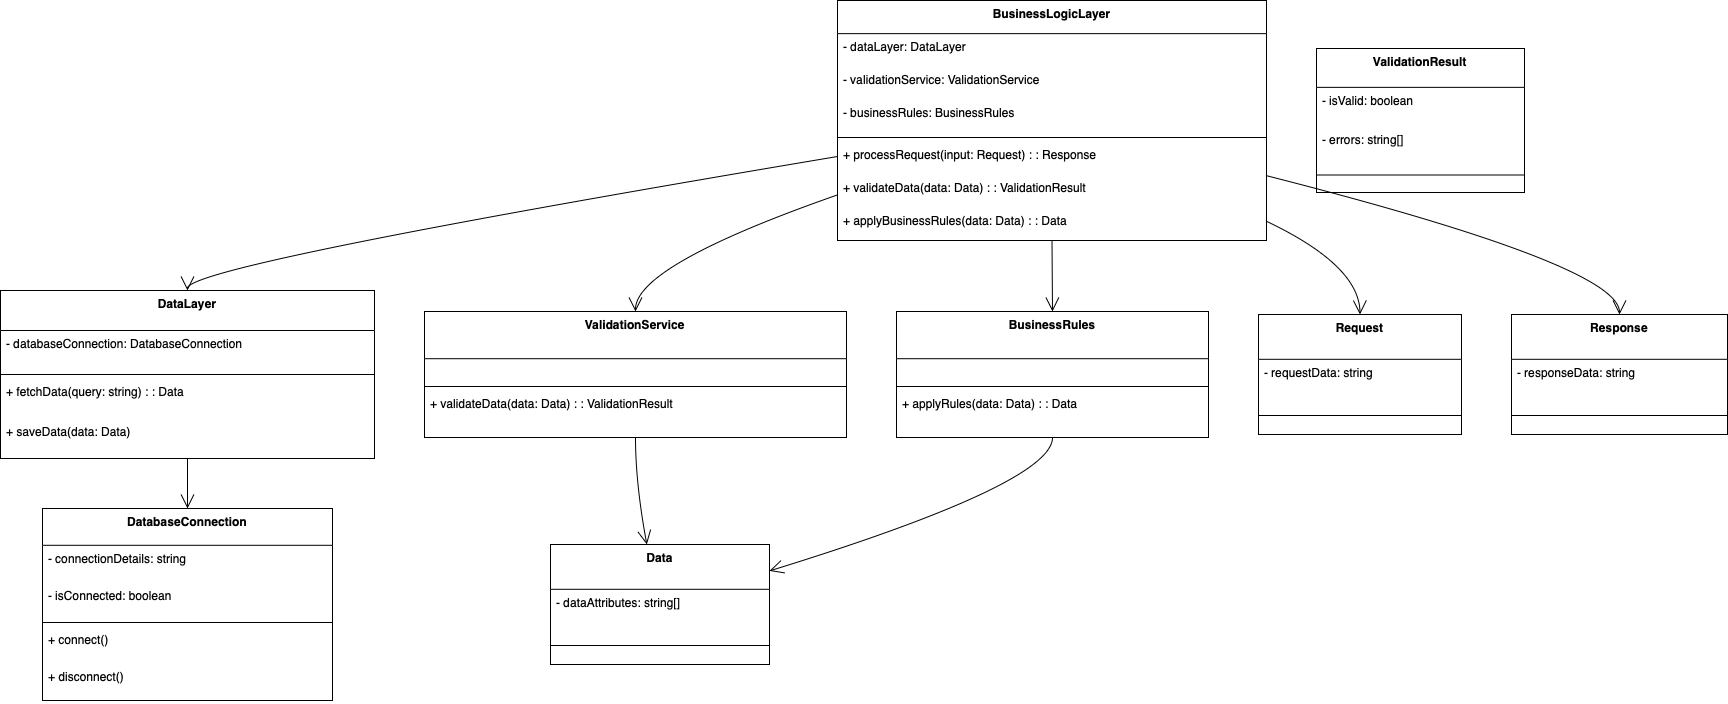

The diagram above was exported from draw.io. Its source (the exported page's mxGraphModel, read from the mxfile embedded in the PNG):
<mxGraphModel>
  <root>
    <mxCell id="0" />
    <mxCell id="1" parent="0" />
    <mxCell id="2" value="BusinessLogicLayer" style="swimlane;fontStyle=1;align=center;verticalAlign=top;childLayout=stackLayout;horizontal=1;startSize=33.142857142857146;horizontalStack=0;resizeParent=1;resizeParentMax=0;resizeLast=0;collapsible=0;marginBottom=0;" vertex="1" parent="1">
      <mxGeometry x="845" y="8" width="429" height="240" as="geometry" />
    </mxCell>
    <mxCell id="3" value="- dataLayer: DataLayer" style="text;strokeColor=none;fillColor=none;align=left;verticalAlign=top;spacingLeft=4;spacingRight=4;overflow=hidden;rotatable=0;points=[[0,0.5],[1,0.5]];portConstraint=eastwest;" vertex="1" parent="2">
      <mxGeometry y="33" width="429" height="33" as="geometry" />
    </mxCell>
    <mxCell id="4" value="- validationService: ValidationService" style="text;strokeColor=none;fillColor=none;align=left;verticalAlign=top;spacingLeft=4;spacingRight=4;overflow=hidden;rotatable=0;points=[[0,0.5],[1,0.5]];portConstraint=eastwest;" vertex="1" parent="2">
      <mxGeometry y="66" width="429" height="33" as="geometry" />
    </mxCell>
    <mxCell id="5" value="- businessRules: BusinessRules" style="text;strokeColor=none;fillColor=none;align=left;verticalAlign=top;spacingLeft=4;spacingRight=4;overflow=hidden;rotatable=0;points=[[0,0.5],[1,0.5]];portConstraint=eastwest;" vertex="1" parent="2">
      <mxGeometry y="99" width="429" height="33" as="geometry" />
    </mxCell>
    <mxCell id="6" style="line;strokeWidth=1;fillColor=none;align=left;verticalAlign=middle;spacingTop=-1;spacingLeft=3;spacingRight=3;rotatable=0;labelPosition=right;points=[];portConstraint=eastwest;strokeColor=inherit;" vertex="1" parent="2">
      <mxGeometry y="133" width="429" height="8" as="geometry" />
    </mxCell>
    <mxCell id="7" value="+ processRequest(input: Request) : : Response" style="text;strokeColor=none;fillColor=none;align=left;verticalAlign=top;spacingLeft=4;spacingRight=4;overflow=hidden;rotatable=0;points=[[0,0.5],[1,0.5]];portConstraint=eastwest;" vertex="1" parent="2">
      <mxGeometry y="141" width="429" height="33" as="geometry" />
    </mxCell>
    <mxCell id="8" value="+ validateData(data: Data) : : ValidationResult" style="text;strokeColor=none;fillColor=none;align=left;verticalAlign=top;spacingLeft=4;spacingRight=4;overflow=hidden;rotatable=0;points=[[0,0.5],[1,0.5]];portConstraint=eastwest;" vertex="1" parent="2">
      <mxGeometry y="174" width="429" height="33" as="geometry" />
    </mxCell>
    <mxCell id="9" value="+ applyBusinessRules(data: Data) : : Data" style="text;strokeColor=none;fillColor=none;align=left;verticalAlign=top;spacingLeft=4;spacingRight=4;overflow=hidden;rotatable=0;points=[[0,0.5],[1,0.5]];portConstraint=eastwest;" vertex="1" parent="2">
      <mxGeometry y="207" width="429" height="33" as="geometry" />
    </mxCell>
    <mxCell id="10" value="DataLayer" style="swimlane;fontStyle=1;align=center;verticalAlign=top;childLayout=stackLayout;horizontal=1;startSize=40;horizontalStack=0;resizeParent=1;resizeParentMax=0;resizeLast=0;collapsible=0;marginBottom=0;" vertex="1" parent="1">
      <mxGeometry x="8" y="298" width="374" height="168" as="geometry" />
    </mxCell>
    <mxCell id="11" value="- databaseConnection: DatabaseConnection" style="text;strokeColor=none;fillColor=none;align=left;verticalAlign=top;spacingLeft=4;spacingRight=4;overflow=hidden;rotatable=0;points=[[0,0.5],[1,0.5]];portConstraint=eastwest;" vertex="1" parent="10">
      <mxGeometry y="40" width="374" height="40" as="geometry" />
    </mxCell>
    <mxCell id="12" style="line;strokeWidth=1;fillColor=none;align=left;verticalAlign=middle;spacingTop=-1;spacingLeft=3;spacingRight=3;rotatable=0;labelPosition=right;points=[];portConstraint=eastwest;strokeColor=inherit;" vertex="1" parent="10">
      <mxGeometry y="80" width="374" height="8" as="geometry" />
    </mxCell>
    <mxCell id="13" value="+ fetchData(query: string) : : Data" style="text;strokeColor=none;fillColor=none;align=left;verticalAlign=top;spacingLeft=4;spacingRight=4;overflow=hidden;rotatable=0;points=[[0,0.5],[1,0.5]];portConstraint=eastwest;" vertex="1" parent="10">
      <mxGeometry y="88" width="374" height="40" as="geometry" />
    </mxCell>
    <mxCell id="14" value="+ saveData(data: Data)" style="text;strokeColor=none;fillColor=none;align=left;verticalAlign=top;spacingLeft=4;spacingRight=4;overflow=hidden;rotatable=0;points=[[0,0.5],[1,0.5]];portConstraint=eastwest;" vertex="1" parent="10">
      <mxGeometry y="128" width="374" height="40" as="geometry" />
    </mxCell>
    <mxCell id="15" value="ValidationService" style="swimlane;fontStyle=1;align=center;verticalAlign=top;childLayout=stackLayout;horizontal=1;startSize=47.2;horizontalStack=0;resizeParent=1;resizeParentMax=0;resizeLast=0;collapsible=0;marginBottom=0;" vertex="1" parent="1">
      <mxGeometry x="432" y="319" width="422" height="126" as="geometry" />
    </mxCell>
    <mxCell id="16" style="line;strokeWidth=1;fillColor=none;align=left;verticalAlign=middle;spacingTop=-1;spacingLeft=3;spacingRight=3;rotatable=0;labelPosition=right;points=[];portConstraint=eastwest;strokeColor=inherit;" vertex="1" parent="15">
      <mxGeometry y="71" width="422" height="8" as="geometry" />
    </mxCell>
    <mxCell id="17" value="+ validateData(data: Data) : : ValidationResult" style="text;strokeColor=none;fillColor=none;align=left;verticalAlign=top;spacingLeft=4;spacingRight=4;overflow=hidden;rotatable=0;points=[[0,0.5],[1,0.5]];portConstraint=eastwest;" vertex="1" parent="15">
      <mxGeometry y="79" width="422" height="47" as="geometry" />
    </mxCell>
    <mxCell id="18" value="BusinessRules" style="swimlane;fontStyle=1;align=center;verticalAlign=top;childLayout=stackLayout;horizontal=1;startSize=47.2;horizontalStack=0;resizeParent=1;resizeParentMax=0;resizeLast=0;collapsible=0;marginBottom=0;" vertex="1" parent="1">
      <mxGeometry x="904" y="319" width="312" height="126" as="geometry" />
    </mxCell>
    <mxCell id="19" style="line;strokeWidth=1;fillColor=none;align=left;verticalAlign=middle;spacingTop=-1;spacingLeft=3;spacingRight=3;rotatable=0;labelPosition=right;points=[];portConstraint=eastwest;strokeColor=inherit;" vertex="1" parent="18">
      <mxGeometry y="71" width="312" height="8" as="geometry" />
    </mxCell>
    <mxCell id="20" value="+ applyRules(data: Data) : : Data" style="text;strokeColor=none;fillColor=none;align=left;verticalAlign=top;spacingLeft=4;spacingRight=4;overflow=hidden;rotatable=0;points=[[0,0.5],[1,0.5]];portConstraint=eastwest;" vertex="1" parent="18">
      <mxGeometry y="79" width="312" height="47" as="geometry" />
    </mxCell>
    <mxCell id="21" value="Request" style="swimlane;fontStyle=1;align=center;verticalAlign=top;childLayout=stackLayout;horizontal=1;startSize=44.8;horizontalStack=0;resizeParent=1;resizeParentMax=0;resizeLast=0;collapsible=0;marginBottom=0;" vertex="1" parent="1">
      <mxGeometry x="1266" y="322" width="203" height="120" as="geometry" />
    </mxCell>
    <mxCell id="22" value="- requestData: string" style="text;strokeColor=none;fillColor=none;align=left;verticalAlign=top;spacingLeft=4;spacingRight=4;overflow=hidden;rotatable=0;points=[[0,0.5],[1,0.5]];portConstraint=eastwest;" vertex="1" parent="21">
      <mxGeometry y="45" width="203" height="45" as="geometry" />
    </mxCell>
    <mxCell id="23" style="line;strokeWidth=1;fillColor=none;align=left;verticalAlign=middle;spacingTop=-1;spacingLeft=3;spacingRight=3;rotatable=0;labelPosition=right;points=[];portConstraint=eastwest;strokeColor=inherit;" vertex="1" parent="21">
      <mxGeometry y="90" width="203" height="22" as="geometry" />
    </mxCell>
    <mxCell id="24" value="Response" style="swimlane;fontStyle=1;align=center;verticalAlign=top;childLayout=stackLayout;horizontal=1;startSize=44.8;horizontalStack=0;resizeParent=1;resizeParentMax=0;resizeLast=0;collapsible=0;marginBottom=0;" vertex="1" parent="1">
      <mxGeometry x="1519" y="322" width="216" height="120" as="geometry" />
    </mxCell>
    <mxCell id="25" value="- responseData: string" style="text;strokeColor=none;fillColor=none;align=left;verticalAlign=top;spacingLeft=4;spacingRight=4;overflow=hidden;rotatable=0;points=[[0,0.5],[1,0.5]];portConstraint=eastwest;" vertex="1" parent="24">
      <mxGeometry y="45" width="216" height="45" as="geometry" />
    </mxCell>
    <mxCell id="26" style="line;strokeWidth=1;fillColor=none;align=left;verticalAlign=middle;spacingTop=-1;spacingLeft=3;spacingRight=3;rotatable=0;labelPosition=right;points=[];portConstraint=eastwest;strokeColor=inherit;" vertex="1" parent="24">
      <mxGeometry y="90" width="216" height="22" as="geometry" />
    </mxCell>
    <mxCell id="27" value="Data" style="swimlane;fontStyle=1;align=center;verticalAlign=top;childLayout=stackLayout;horizontal=1;startSize=44.8;horizontalStack=0;resizeParent=1;resizeParentMax=0;resizeLast=0;collapsible=0;marginBottom=0;" vertex="1" parent="1">
      <mxGeometry x="558" y="552" width="219" height="120" as="geometry" />
    </mxCell>
    <mxCell id="28" value="- dataAttributes: string[]" style="text;strokeColor=none;fillColor=none;align=left;verticalAlign=top;spacingLeft=4;spacingRight=4;overflow=hidden;rotatable=0;points=[[0,0.5],[1,0.5]];portConstraint=eastwest;" vertex="1" parent="27">
      <mxGeometry y="45" width="219" height="45" as="geometry" />
    </mxCell>
    <mxCell id="29" style="line;strokeWidth=1;fillColor=none;align=left;verticalAlign=middle;spacingTop=-1;spacingLeft=3;spacingRight=3;rotatable=0;labelPosition=right;points=[];portConstraint=eastwest;strokeColor=inherit;" vertex="1" parent="27">
      <mxGeometry y="90" width="219" height="22" as="geometry" />
    </mxCell>
    <mxCell id="30" value="ValidationResult" style="swimlane;fontStyle=1;align=center;verticalAlign=top;childLayout=stackLayout;horizontal=1;startSize=38.857142857142854;horizontalStack=0;resizeParent=1;resizeParentMax=0;resizeLast=0;collapsible=0;marginBottom=0;" vertex="1" parent="1">
      <mxGeometry x="1324" y="56" width="208" height="144" as="geometry" />
    </mxCell>
    <mxCell id="31" value="- isValid: boolean" style="text;strokeColor=none;fillColor=none;align=left;verticalAlign=top;spacingLeft=4;spacingRight=4;overflow=hidden;rotatable=0;points=[[0,0.5],[1,0.5]];portConstraint=eastwest;" vertex="1" parent="30">
      <mxGeometry y="39" width="208" height="39" as="geometry" />
    </mxCell>
    <mxCell id="32" value="- errors: string[]" style="text;strokeColor=none;fillColor=none;align=left;verticalAlign=top;spacingLeft=4;spacingRight=4;overflow=hidden;rotatable=0;points=[[0,0.5],[1,0.5]];portConstraint=eastwest;" vertex="1" parent="30">
      <mxGeometry y="78" width="208" height="39" as="geometry" />
    </mxCell>
    <mxCell id="33" style="line;strokeWidth=1;fillColor=none;align=left;verticalAlign=middle;spacingTop=-1;spacingLeft=3;spacingRight=3;rotatable=0;labelPosition=right;points=[];portConstraint=eastwest;strokeColor=inherit;" vertex="1" parent="30">
      <mxGeometry y="117" width="208" height="19" as="geometry" />
    </mxCell>
    <mxCell id="34" value="DatabaseConnection" style="swimlane;fontStyle=1;align=center;verticalAlign=top;childLayout=stackLayout;horizontal=1;startSize=36.8;horizontalStack=0;resizeParent=1;resizeParentMax=0;resizeLast=0;collapsible=0;marginBottom=0;" vertex="1" parent="1">
      <mxGeometry x="50" y="516" width="290" height="192" as="geometry" />
    </mxCell>
    <mxCell id="35" value="- connectionDetails: string" style="text;strokeColor=none;fillColor=none;align=left;verticalAlign=top;spacingLeft=4;spacingRight=4;overflow=hidden;rotatable=0;points=[[0,0.5],[1,0.5]];portConstraint=eastwest;" vertex="1" parent="34">
      <mxGeometry y="37" width="290" height="37" as="geometry" />
    </mxCell>
    <mxCell id="36" value="- isConnected: boolean" style="text;strokeColor=none;fillColor=none;align=left;verticalAlign=top;spacingLeft=4;spacingRight=4;overflow=hidden;rotatable=0;points=[[0,0.5],[1,0.5]];portConstraint=eastwest;" vertex="1" parent="34">
      <mxGeometry y="74" width="290" height="37" as="geometry" />
    </mxCell>
    <mxCell id="37" style="line;strokeWidth=1;fillColor=none;align=left;verticalAlign=middle;spacingTop=-1;spacingLeft=3;spacingRight=3;rotatable=0;labelPosition=right;points=[];portConstraint=eastwest;strokeColor=inherit;" vertex="1" parent="34">
      <mxGeometry y="110" width="290" height="8" as="geometry" />
    </mxCell>
    <mxCell id="38" value="+ connect()" style="text;strokeColor=none;fillColor=none;align=left;verticalAlign=top;spacingLeft=4;spacingRight=4;overflow=hidden;rotatable=0;points=[[0,0.5],[1,0.5]];portConstraint=eastwest;" vertex="1" parent="34">
      <mxGeometry y="118" width="290" height="37" as="geometry" />
    </mxCell>
    <mxCell id="39" value="+ disconnect()" style="text;strokeColor=none;fillColor=none;align=left;verticalAlign=top;spacingLeft=4;spacingRight=4;overflow=hidden;rotatable=0;points=[[0,0.5],[1,0.5]];portConstraint=eastwest;" vertex="1" parent="34">
      <mxGeometry y="155" width="290" height="37" as="geometry" />
    </mxCell>
    <mxCell id="40" value="" style="curved=1;startArrow=none;endArrow=open;endSize=12;exitX=0;exitY=0.65;entryX=0.5;entryY=0;" edge="1" parent="1" source="2" target="10">
      <mxGeometry relative="1" as="geometry">
        <Array as="points">
          <mxPoint x="195" y="273" />
        </Array>
      </mxGeometry>
    </mxCell>
    <mxCell id="41" value="" style="curved=1;startArrow=none;endArrow=open;endSize=12;exitX=0;exitY=0.81;entryX=0.5;entryY=0;" edge="1" parent="1" source="2" target="15">
      <mxGeometry relative="1" as="geometry">
        <Array as="points">
          <mxPoint x="643" y="273" />
        </Array>
      </mxGeometry>
    </mxCell>
    <mxCell id="42" value="" style="curved=1;startArrow=none;endArrow=open;endSize=12;exitX=0.5;exitY=1;entryX=0.5;entryY=0;" edge="1" parent="1" source="2" target="18">
      <mxGeometry relative="1" as="geometry">
        <Array as="points" />
      </mxGeometry>
    </mxCell>
    <mxCell id="43" value="" style="curved=1;startArrow=none;endArrow=open;endSize=12;exitX=1;exitY=0.92;entryX=0.5;entryY=0;" edge="1" parent="1" source="2" target="21">
      <mxGeometry relative="1" as="geometry">
        <Array as="points">
          <mxPoint x="1367" y="273" />
        </Array>
      </mxGeometry>
    </mxCell>
    <mxCell id="44" value="" style="curved=1;startArrow=none;endArrow=open;endSize=12;exitX=1;exitY=0.73;entryX=0.5;entryY=0;" edge="1" parent="1" source="2" target="24">
      <mxGeometry relative="1" as="geometry">
        <Array as="points">
          <mxPoint x="1627" y="273" />
        </Array>
      </mxGeometry>
    </mxCell>
    <mxCell id="45" value="" style="curved=1;startArrow=none;endArrow=open;endSize=12;exitX=0.5;exitY=1;entryX=0.5;entryY=0;" edge="1" parent="1" source="10" target="34">
      <mxGeometry relative="1" as="geometry">
        <Array as="points" />
      </mxGeometry>
    </mxCell>
    <mxCell id="46" value="" style="curved=1;startArrow=none;endArrow=open;endSize=12;exitX=0.5;exitY=1;entryX=0.44;entryY=0;" edge="1" parent="1" source="15" target="27">
      <mxGeometry relative="1" as="geometry">
        <Array as="points">
          <mxPoint x="643" y="491" />
        </Array>
      </mxGeometry>
    </mxCell>
    <mxCell id="47" value="" style="curved=1;startArrow=none;endArrow=open;endSize=12;exitX=0.5;exitY=1;entryX=1;entryY=0.22;" edge="1" parent="1" source="18" target="27">
      <mxGeometry relative="1" as="geometry">
        <Array as="points">
          <mxPoint x="1060" y="491" />
        </Array>
      </mxGeometry>
    </mxCell>
  </root>
</mxGraphModel>